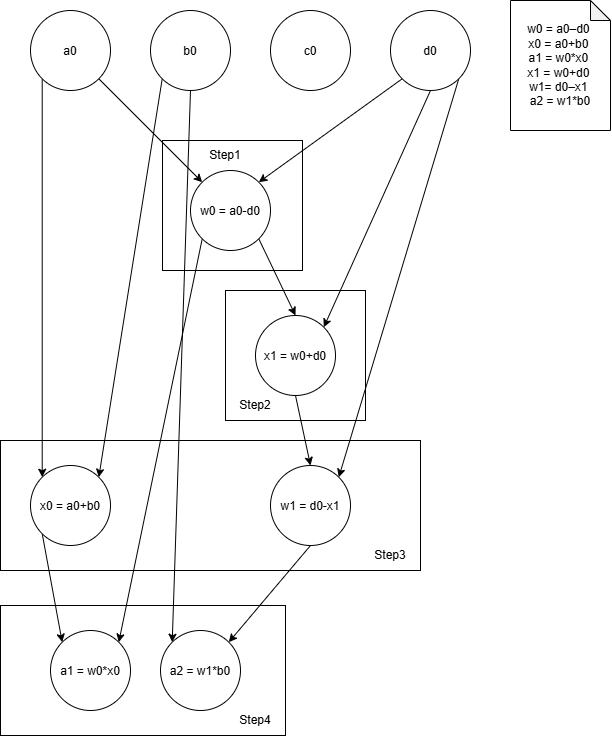

The diagram above was exported from draw.io. Its source (the exported page's mxGraphModel, read from the mxfile embedded in the PNG):
<mxGraphModel dx="663" dy="876" grid="1" gridSize="10" guides="1" tooltips="1" connect="1" arrows="1" fold="1" page="1" pageScale="1" pageWidth="850" pageHeight="1100" math="0" shadow="0">
  <root>
    <mxCell id="0" />
    <mxCell id="1" parent="0" />
    <mxCell id="3maR2USfl-Fy3xIuMBH4-12" parent="1" style="whiteSpace=wrap;html=1;" value="" vertex="1">
      <mxGeometry height="130" width="285" x="170" y="635" as="geometry" />
    </mxCell>
    <mxCell id="3maR2USfl-Fy3xIuMBH4-11" parent="1" style="whiteSpace=wrap;html=1;" value="" vertex="1">
      <mxGeometry height="130" width="420" x="170" y="470" as="geometry" />
    </mxCell>
    <mxCell id="3maR2USfl-Fy3xIuMBH4-2" parent="1" style="whiteSpace=wrap;html=1;" value="" vertex="1">
      <mxGeometry height="130" width="140" x="395" y="320" as="geometry" />
    </mxCell>
    <mxCell id="3maR2USfl-Fy3xIuMBH4-1" parent="1" style="whiteSpace=wrap;html=1;" value="" vertex="1">
      <mxGeometry height="130" width="140" x="332" y="170" as="geometry" />
    </mxCell>
    <mxCell id="JIxvLsVA-JUIhDDVbMUD-2" parent="1" style="shape=note;whiteSpace=wrap;html=1;backgroundOutline=1;darkOpacity=0.05;size=20;" value="&lt;div&gt;w0 = a0–d0&amp;nbsp;&lt;/div&gt;&lt;div&gt;x0 = a0+b0&amp;nbsp;&lt;/div&gt;&lt;div&gt;a1 = w0*x0&amp;nbsp;&lt;/div&gt;&lt;div&gt;x1 = w0+d0&amp;nbsp;&lt;/div&gt;&lt;div&gt;w1= d0–x1&amp;nbsp;&lt;/div&gt;&lt;div&gt;a2 = w1*b0&lt;/div&gt;" vertex="1">
      <mxGeometry height="130" width="100" x="680" y="30" as="geometry" />
    </mxCell>
    <mxCell id="JIxvLsVA-JUIhDDVbMUD-13" edge="1" parent="1" source="JIxvLsVA-JUIhDDVbMUD-3" style="shape=connector;rounded=0;orthogonalLoop=1;jettySize=auto;html=1;strokeColor=default;align=center;verticalAlign=middle;fontFamily=Helvetica;fontSize=11;fontColor=default;labelBackgroundColor=default;defaultLabelBackgroundColor=gap;endArrow=classic;endFill=1;exitX=0;exitY=1;exitDx=0;exitDy=0;entryX=0;entryY=0;entryDx=0;entryDy=0;" target="JIxvLsVA-JUIhDDVbMUD-10">
      <mxGeometry relative="1" as="geometry" />
    </mxCell>
    <mxCell id="JIxvLsVA-JUIhDDVbMUD-14" edge="1" parent="1" source="JIxvLsVA-JUIhDDVbMUD-3" style="shape=connector;rounded=0;orthogonalLoop=1;jettySize=auto;html=1;strokeColor=default;align=center;verticalAlign=middle;fontFamily=Helvetica;fontSize=11;fontColor=default;labelBackgroundColor=default;defaultLabelBackgroundColor=gap;endArrow=classic;endFill=1;exitX=1;exitY=1;exitDx=0;exitDy=0;entryX=0;entryY=0;entryDx=0;entryDy=0;" target="JIxvLsVA-JUIhDDVbMUD-7">
      <mxGeometry relative="1" as="geometry" />
    </mxCell>
    <mxCell id="JIxvLsVA-JUIhDDVbMUD-3" parent="1" style="ellipse;whiteSpace=wrap;html=1;shapeInside=1;newEdgeStyle=%7B%22shape%22%3A%22connector%22%2C%22rounded%22%3A%220%22%2C%22orthogonalLoop%22%3A%221%22%2C%22jettySize%22%3A%22auto%22%2C%22html%22%3A%221%22%2C%22strokeColor%22%3A%22default%22%2C%22align%22%3A%22center%22%2C%22verticalAlign%22%3A%22middle%22%2C%22fontFamily%22%3A%22Helvetica%22%2C%22fontSize%22%3A%2211%22%2C%22fontColor%22%3A%22default%22%2C%22labelBackgroundColor%22%3A%22default%22%2C%22defaultLabelBackgroundColor%22%3A%22gap%22%2C%22endArrow%22%3A%22classic%22%2C%22endFill%22%3A%221%22%2C%22edgeStyle%22%3A%22none%22%7D;" value="a0" vertex="1">
      <mxGeometry height="80" width="80" x="200" y="40" as="geometry" />
    </mxCell>
    <mxCell id="JIxvLsVA-JUIhDDVbMUD-12" edge="1" parent="1" source="JIxvLsVA-JUIhDDVbMUD-4" style="shape=connector;rounded=0;orthogonalLoop=1;jettySize=auto;html=1;exitX=0;exitY=1;exitDx=0;exitDy=0;entryX=1;entryY=0;entryDx=0;entryDy=0;strokeColor=default;align=center;verticalAlign=middle;fontFamily=Helvetica;fontSize=11;fontColor=default;labelBackgroundColor=default;defaultLabelBackgroundColor=gap;endArrow=classic;endFill=1;" target="JIxvLsVA-JUIhDDVbMUD-10">
      <mxGeometry relative="1" x="-0.0036" as="geometry" />
    </mxCell>
    <mxCell id="JIxvLsVA-JUIhDDVbMUD-28" edge="1" parent="1" source="JIxvLsVA-JUIhDDVbMUD-4" style="edgeStyle=none;shape=connector;rounded=0;orthogonalLoop=1;jettySize=auto;html=1;exitX=0.5;exitY=1;exitDx=0;exitDy=0;entryX=0;entryY=0;entryDx=0;entryDy=0;strokeColor=default;align=center;verticalAlign=middle;fontFamily=Helvetica;fontSize=11;fontColor=default;labelBackgroundColor=default;defaultLabelBackgroundColor=gap;endArrow=classic;endFill=1;" target="JIxvLsVA-JUIhDDVbMUD-26">
      <mxGeometry relative="1" as="geometry" />
    </mxCell>
    <mxCell id="JIxvLsVA-JUIhDDVbMUD-4" parent="1" style="ellipse;whiteSpace=wrap;html=1;shapeInside=1;" value="b0" vertex="1">
      <mxGeometry height="80" width="80" x="320" y="40" as="geometry" />
    </mxCell>
    <mxCell id="JIxvLsVA-JUIhDDVbMUD-5" parent="1" style="ellipse;whiteSpace=wrap;html=1;shapeInside=1;" value="c0" vertex="1">
      <mxGeometry height="80" width="80" x="440" y="40" as="geometry" />
    </mxCell>
    <mxCell id="JIxvLsVA-JUIhDDVbMUD-15" edge="1" parent="1" source="JIxvLsVA-JUIhDDVbMUD-6" style="shape=connector;rounded=0;orthogonalLoop=1;jettySize=auto;html=1;strokeColor=default;align=center;verticalAlign=middle;fontFamily=Helvetica;fontSize=11;fontColor=default;labelBackgroundColor=default;defaultLabelBackgroundColor=gap;endArrow=classic;endFill=1;exitX=0;exitY=1;exitDx=0;exitDy=0;entryX=1;entryY=0;entryDx=0;entryDy=0;" target="JIxvLsVA-JUIhDDVbMUD-7">
      <mxGeometry relative="1" as="geometry" />
    </mxCell>
    <mxCell id="JIxvLsVA-JUIhDDVbMUD-22" edge="1" parent="1" source="JIxvLsVA-JUIhDDVbMUD-6" style="shape=connector;rounded=0;orthogonalLoop=1;jettySize=auto;html=1;strokeColor=default;align=center;verticalAlign=middle;fontFamily=Helvetica;fontSize=11;fontColor=default;labelBackgroundColor=default;defaultLabelBackgroundColor=gap;endArrow=classic;endFill=1;exitX=0.5;exitY=1;exitDx=0;exitDy=0;entryX=1;entryY=0;entryDx=0;entryDy=0;" target="JIxvLsVA-JUIhDDVbMUD-20">
      <mxGeometry relative="1" as="geometry" />
    </mxCell>
    <mxCell id="JIxvLsVA-JUIhDDVbMUD-25" edge="1" parent="1" source="JIxvLsVA-JUIhDDVbMUD-6" style="shape=connector;rounded=0;orthogonalLoop=1;jettySize=auto;html=1;strokeColor=default;align=center;verticalAlign=middle;fontFamily=Helvetica;fontSize=11;fontColor=default;labelBackgroundColor=default;defaultLabelBackgroundColor=gap;endArrow=classic;endFill=1;exitX=1;exitY=1;exitDx=0;exitDy=0;entryX=1;entryY=0;entryDx=0;entryDy=0;" target="JIxvLsVA-JUIhDDVbMUD-23">
      <mxGeometry relative="1" as="geometry" />
    </mxCell>
    <mxCell id="JIxvLsVA-JUIhDDVbMUD-6" parent="1" style="ellipse;whiteSpace=wrap;html=1;shapeInside=1;newEdgeStyle=%7B%22edgeStyle%22%3A%22orthogonalEdgeStyle%22%2C%22shape%22%3A%22connector%22%2C%22rounded%22%3A%220%22%2C%22orthogonalLoop%22%3A%221%22%2C%22jettySize%22%3A%22auto%22%2C%22html%22%3A%221%22%2C%22strokeColor%22%3A%22default%22%2C%22align%22%3A%22center%22%2C%22verticalAlign%22%3A%22middle%22%2C%22fontFamily%22%3A%22Helvetica%22%2C%22fontSize%22%3A%2211%22%2C%22fontColor%22%3A%22default%22%2C%22labelBackgroundColor%22%3A%22default%22%2C%22defaultLabelBackgroundColor%22%3A%22gap%22%2C%22endArrow%22%3A%22classic%22%2C%22endFill%22%3A%221%22%7D;" value="d0" vertex="1">
      <mxGeometry height="80" width="80" x="560" y="40" as="geometry" />
    </mxCell>
    <mxCell id="JIxvLsVA-JUIhDDVbMUD-19" edge="1" parent="1" source="JIxvLsVA-JUIhDDVbMUD-7" style="edgeStyle=none;shape=connector;rounded=0;orthogonalLoop=1;jettySize=auto;html=1;exitX=0;exitY=1;exitDx=0;exitDy=0;entryX=1;entryY=0;entryDx=0;entryDy=0;strokeColor=default;align=center;verticalAlign=middle;fontFamily=Helvetica;fontSize=11;fontColor=default;labelBackgroundColor=default;defaultLabelBackgroundColor=gap;endArrow=classic;endFill=1;" target="JIxvLsVA-JUIhDDVbMUD-16">
      <mxGeometry relative="1" as="geometry" />
    </mxCell>
    <mxCell id="JIxvLsVA-JUIhDDVbMUD-21" edge="1" parent="1" source="JIxvLsVA-JUIhDDVbMUD-7" style="edgeStyle=none;shape=connector;rounded=0;orthogonalLoop=1;jettySize=auto;html=1;exitX=1;exitY=1;exitDx=0;exitDy=0;entryX=0.5;entryY=0;entryDx=0;entryDy=0;strokeColor=default;align=center;verticalAlign=middle;fontFamily=Helvetica;fontSize=11;fontColor=default;labelBackgroundColor=default;defaultLabelBackgroundColor=gap;endArrow=classic;endFill=1;" target="JIxvLsVA-JUIhDDVbMUD-20">
      <mxGeometry relative="1" as="geometry" />
    </mxCell>
    <mxCell id="JIxvLsVA-JUIhDDVbMUD-7" parent="1" style="ellipse;whiteSpace=wrap;html=1;shapeInside=1;aspect=fixed;" value="w0 = a0-d0" vertex="1">
      <mxGeometry height="80" width="80" x="360" y="200" as="geometry" />
    </mxCell>
    <mxCell id="JIxvLsVA-JUIhDDVbMUD-18" edge="1" parent="1" source="JIxvLsVA-JUIhDDVbMUD-10" style="edgeStyle=none;shape=connector;rounded=0;orthogonalLoop=1;jettySize=auto;html=1;exitX=0;exitY=1;exitDx=0;exitDy=0;entryX=0;entryY=0;entryDx=0;entryDy=0;strokeColor=default;align=center;verticalAlign=middle;fontFamily=Helvetica;fontSize=11;fontColor=default;labelBackgroundColor=default;defaultLabelBackgroundColor=gap;endArrow=classic;endFill=1;" target="JIxvLsVA-JUIhDDVbMUD-16">
      <mxGeometry relative="1" as="geometry" />
    </mxCell>
    <mxCell id="JIxvLsVA-JUIhDDVbMUD-10" parent="1" style="ellipse;whiteSpace=wrap;html=1;shapeInside=1;aspect=fixed;" value="x0 = a0+b0" vertex="1">
      <mxGeometry height="80" width="80" x="200" y="495" as="geometry" />
    </mxCell>
    <mxCell id="JIxvLsVA-JUIhDDVbMUD-16" parent="1" style="ellipse;whiteSpace=wrap;html=1;shapeInside=1;aspect=fixed;" value="a1 = w0*x0" vertex="1">
      <mxGeometry height="80" width="80" x="220" y="660" as="geometry" />
    </mxCell>
    <mxCell id="JIxvLsVA-JUIhDDVbMUD-24" edge="1" parent="1" source="JIxvLsVA-JUIhDDVbMUD-20" style="edgeStyle=none;shape=connector;rounded=0;orthogonalLoop=1;jettySize=auto;html=1;exitX=0.5;exitY=1;exitDx=0;exitDy=0;entryX=0.5;entryY=0;entryDx=0;entryDy=0;strokeColor=default;align=center;verticalAlign=middle;fontFamily=Helvetica;fontSize=11;fontColor=default;labelBackgroundColor=default;defaultLabelBackgroundColor=gap;endArrow=classic;endFill=1;" target="JIxvLsVA-JUIhDDVbMUD-23">
      <mxGeometry relative="1" as="geometry" />
    </mxCell>
    <mxCell id="JIxvLsVA-JUIhDDVbMUD-20" parent="1" style="ellipse;whiteSpace=wrap;html=1;shapeInside=1;aspect=fixed;" value="x1 = w0+d0" vertex="1">
      <mxGeometry height="80" width="80" x="425" y="345" as="geometry" />
    </mxCell>
    <mxCell id="3maR2USfl-Fy3xIuMBH4-9" edge="1" parent="1" source="JIxvLsVA-JUIhDDVbMUD-23" style="shape=connector;rounded=0;orthogonalLoop=1;jettySize=auto;html=1;exitX=0.5;exitY=1;exitDx=0;exitDy=0;entryX=1;entryY=0;entryDx=0;entryDy=0;strokeColor=default;align=center;verticalAlign=middle;fontFamily=Helvetica;fontSize=11;fontColor=default;labelBackgroundColor=default;defaultLabelBackgroundColor=gap;endArrow=classic;endFill=1;" target="JIxvLsVA-JUIhDDVbMUD-26">
      <mxGeometry relative="1" as="geometry" />
    </mxCell>
    <mxCell id="JIxvLsVA-JUIhDDVbMUD-23" parent="1" style="ellipse;whiteSpace=wrap;html=1;shapeInside=1;aspect=fixed;" value="w1 = d0-x1" vertex="1">
      <mxGeometry height="80" width="80" x="440" y="495" as="geometry" />
    </mxCell>
    <mxCell id="JIxvLsVA-JUIhDDVbMUD-26" parent="1" style="ellipse;whiteSpace=wrap;html=1;shapeInside=1;newEdgeStyle=%7B%22shape%22%3A%22connector%22%2C%22rounded%22%3A%220%22%2C%22orthogonalLoop%22%3A%221%22%2C%22jettySize%22%3A%22auto%22%2C%22html%22%3A%221%22%2C%22strokeColor%22%3A%22default%22%2C%22align%22%3A%22center%22%2C%22verticalAlign%22%3A%22middle%22%2C%22fontFamily%22%3A%22Helvetica%22%2C%22fontSize%22%3A%2211%22%2C%22fontColor%22%3A%22default%22%2C%22labelBackgroundColor%22%3A%22default%22%2C%22defaultLabelBackgroundColor%22%3A%22gap%22%2C%22endArrow%22%3A%22classic%22%2C%22endFill%22%3A%221%22%2C%22edgeStyle%22%3A%22none%22%7D;" value="a2 = w1*b0" vertex="1">
      <mxGeometry height="80" width="80" x="330" y="660" as="geometry" />
    </mxCell>
    <mxCell id="3maR2USfl-Fy3xIuMBH4-5" parent="1" style="text;html=1;whiteSpace=wrap;strokeColor=none;fillColor=none;align=center;verticalAlign=middle;rounded=0;" value="Step1" vertex="1">
      <mxGeometry height="30" width="60" x="365" y="170" as="geometry" />
    </mxCell>
    <mxCell id="3maR2USfl-Fy3xIuMBH4-6" parent="1" style="text;html=1;whiteSpace=wrap;strokeColor=none;fillColor=none;align=center;verticalAlign=middle;rounded=0;" value="Step2" vertex="1">
      <mxGeometry height="30" width="60" x="395" y="420" as="geometry" />
    </mxCell>
    <mxCell id="3maR2USfl-Fy3xIuMBH4-7" parent="1" style="text;html=1;whiteSpace=wrap;strokeColor=none;fillColor=none;align=center;verticalAlign=middle;rounded=0;" value="Step3" vertex="1">
      <mxGeometry height="30" width="60" x="530" y="570" as="geometry" />
    </mxCell>
    <mxCell id="3maR2USfl-Fy3xIuMBH4-8" parent="1" style="text;html=1;whiteSpace=wrap;strokeColor=none;fillColor=none;align=center;verticalAlign=middle;rounded=0;" value="Step4" vertex="1">
      <mxGeometry height="30" width="60" x="395" y="735" as="geometry" />
    </mxCell>
  </root>
</mxGraphModel>